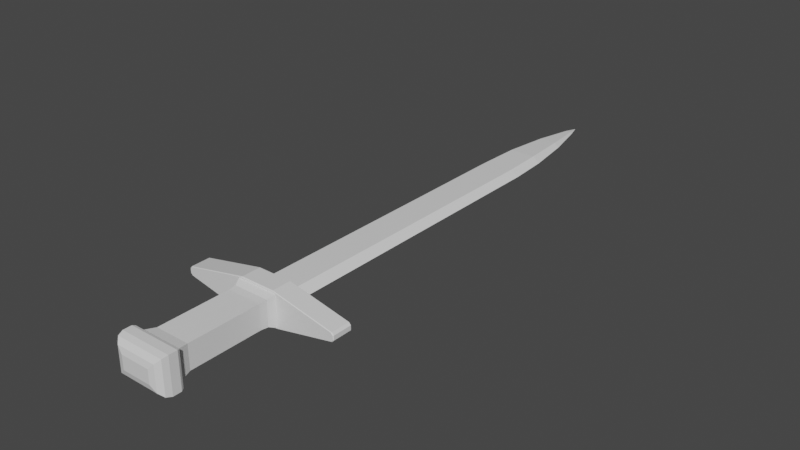 # Source: Sword.blend  (saved by Blender 2.80.75; exported with 4.5.12 LTS)
import bpy
from mathutils import Matrix  # noqa: F401  (used for matrix-valued properties, if any)

bpy.ops.wm.read_factory_settings(use_empty=True)
scene = bpy.context.scene
scene.name = 'Scene'

# ---- collections
col_collection = bpy.data.collections.new('Collection'); scene.collection.children.link(col_collection)

# ---- materials (node trees are filled in below, after node groups)
mat_material = bpy.data.materials.new('Material')
mat_material.alpha_threshold = 0.0
mat_material.line_color = (0.0, 0.0, 0.0, 1.0)

# ---- material node trees
mat_material.use_nodes = True; mat_material.node_tree.nodes.clear()
_N = mat_material.node_tree.nodes; _L = mat_material.node_tree.links
n0 = _N.new('ShaderNodeOutputMaterial'); n0.name = 'Material Output'; n0.location = (300, 300)
n1 = _N.new('ShaderNodeBsdfPrincipled'); n1.name = 'Principled BSDF'; n1.location = (10, 300)
n1.distribution = 'GGX'
n1.subsurface_method = 'BURLEY'
n1.inputs[2].default_value = 0.4
n1.inputs[3].default_value = 1.45
n1.inputs[27].default_value = (0.0, 0.0, 0.0, 1.0)
n1.inputs[28].default_value = 1.0
_L.new(n1.outputs[0], n0.inputs[0])
n0.is_active_output = True

# ---- world
world_world = bpy.data.worlds.new('World'); scene.world = world_world
world_world.use_nodes = True; world_world.node_tree.nodes.clear()
_N = world_world.node_tree.nodes; _L = world_world.node_tree.links
n0 = _N.new('ShaderNodeOutputWorld'); n0.name = 'World Output'; n0.location = (300, 300)
n1 = _N.new('ShaderNodeBackground'); n1.name = 'Background'; n1.location = (10, 300)
n1.inputs[0].default_value = (0.05088, 0.05088, 0.05088, 1.0)
_L.new(n1.outputs[0], n0.inputs[0])
n0.is_active_output = True
world_world.color = (0.05088, 0.05088, 0.05088)
world_world.use_sun_shadow = False
world_world.sun_shadow_jitter_overblur = 0.0

# ---- meshes
me_cube = bpy.data.meshes.new('Cube')
me_cube.from_pydata([(0.1934, -0.4224, 0.09039), (-0.1934, -0.4224, 0.09039), (0.1934, -0.4224, -0.09038), (-0.1934, -0.4224, -0.09038), (0.224, -1.819, -0.1558), (0.2642, -1.978, -0.1838), (0.2642, -1.978, 0.1838), (0.224, -1.819, 0.1558), (-0.224, -1.819, -0.1558), (-0.2642, -1.978, -0.1838), (-0.2642, -1.978, 0.1838), (-0.224, -1.819, 0.1558), (-0.2828, -1.978, -0.1966), (-0.336, -2.025, -0.2337), (-0.3204, -1.992, -0.2228), (-0.336, -2.025, 0.2337), (-0.2828, -1.978, 0.1966), (-0.3204, -1.992, 0.2228), (0.2828, -1.978, -0.1966), (0.336, -2.025, -0.2337), (0.3204, -1.992, -0.2228), (0.336, -2.025, 0.2337), (0.2828, -1.978, 0.1966), (0.3204, -1.992, 0.2228), (-0.336, -2.134, -0.2337), (-0.1916, -2.278, -0.08924), (-0.3167, -2.206, -0.2143), (-0.2638, -2.259, -0.1615), (-0.1916, -2.278, 0.08924), (-0.336, -2.134, 0.2337), (-0.2638, -2.259, 0.1615), (-0.3167, -2.206, 0.2143), (0.336, -2.134, -0.2337), (0.1916, -2.278, -0.08924), (0.3167, -2.206, -0.2143), (0.2638, -2.259, -0.1615), (0.1916, -2.278, 0.08924), (0.336, -2.134, 0.2337), (0.2638, -2.259, 0.1615), (0.3167, -2.206, 0.2143), (0.224, -0.881, -0.1558), (0.2689, -0.6949, -0.2007), (0.2314, -0.7837, -0.1632), (0.224, -0.881, 0.1558), (0.2689, -0.6949, 0.2007), (0.2314, -0.7837, 0.1632), (-0.2689, -0.6949, -0.2007), (-0.224, -0.881, -0.1558), (-0.2314, -0.7837, -0.1632), (-0.2689, -0.6949, 0.2007), (-0.224, -0.881, 0.1558), (-0.2314, -0.7837, 0.1632), (0.2427, -0.6949, 0.2164), (0.224, -0.6863, 0.2276), (-0.224, -0.6863, 0.2276), (-0.2427, -0.6949, 0.2164), (-0.2427, -0.6949, -0.2163), (-0.224, -0.6863, -0.2276), (0.224, -0.6863, -0.2276), (0.2427, -0.6949, -0.2163), (1.053, -0.6949, -0.01654), (1.063, -0.6863, -0.01399), (1.063, -0.6863, 0.014), (1.053, -0.6949, 0.01654), (-1.053, -0.6949, 0.01654), (-1.063, -0.6863, 0.014), (-1.063, -0.6863, -0.01399), (-1.053, -0.6949, -0.01654), (-1.029, -0.6949, 0.05208), (-1.038, -0.6863, 0.05658), (-1.053, -0.6949, 0.02568), (-1.063, -0.6863, 0.02861), (-1.053, -0.6949, -0.02568), (-1.063, -0.6863, -0.02861), (-1.029, -0.6949, -0.05208), (-1.038, -0.6863, -0.05658), (1.029, -0.6949, -0.05208), (1.038, -0.6863, -0.05658), (1.053, -0.6949, -0.02568), (1.063, -0.6863, -0.02861), (1.053, -0.6949, 0.02568), (1.063, -0.6863, 0.02861), (1.029, -0.6949, 0.05208), (1.038, -0.6863, 0.05658), (0.224, -0.4379, 0.2276), (0.224, -0.4224, 0.2117), (-0.224, -0.4224, 0.2117), (-0.224, -0.4379, 0.2276), (-0.224, -0.4379, -0.2276), (-0.224, -0.4224, -0.2117), (0.224, -0.4224, -0.2117), (0.224, -0.4379, -0.2276), (1.063, -0.4379, -0.01399), (1.045, -0.4224, -0.01725), (1.045, -0.4224, 0.01725), (1.063, -0.4379, 0.014), (-1.063, -0.4379, 0.014), (-1.045, -0.4224, 0.01725), (-1.045, -0.4224, -0.01725), (-1.063, -0.4379, -0.01399), (-1.045, -0.4224, 0.02332), (-1.063, -0.4379, 0.02861), (-1.038, -0.4379, 0.05658), (-1.027, -0.4224, 0.04314), (-1.027, -0.4224, -0.04314), (-1.038, -0.4379, -0.05658), (-1.063, -0.4379, -0.02861), (-1.045, -0.4224, -0.02332), (1.045, -0.4224, -0.02332), (1.063, -0.4379, -0.02861), (1.038, -0.4379, -0.05658), (1.027, -0.4224, -0.04314), (1.027, -0.4224, 0.04314), (1.038, -0.4379, 0.05658), (1.063, -0.4379, 0.02861), (1.045, -0.4224, 0.02332), (3.498e-10, 5.483, 1.655e-06), (3.498e-10, 5.483, 1.655e-06), (-0.03554, 5.295, -0.0219), (-0.1934, 3.61, -0.07373), (-0.1145, 4.765, -0.05389), (-0.1723, 4.148, -0.07415), (0.1934, 3.61, -0.07373), (0.03554, 5.295, -0.0219), (0.1723, 4.148, -0.07415), (0.1145, 4.765, -0.05389), (-0.1934, 3.61, 0.07373), (-0.03554, 5.295, 0.0219), (-0.1723, 4.148, 0.07415), (-0.1145, 4.765, 0.05389), (0.03554, 5.295, 0.0219), (0.1934, 3.61, 0.07373), (0.1145, 4.765, 0.05389), (0.1723, 4.148, 0.07415), (0.2968, -0.4224, 7.813e-07), (-0.2968, -0.4224, 7.813e-07), (3.498e-10, 5.483, 1.655e-06), (-0.05453, 5.295, 1.639e-06), (-0.1757, 4.765, 1.592e-06), (-0.2643, 4.148, 1.538e-06), (-0.2968, 3.61, 1.253e-06), (0.05453, 5.295, 1.639e-06), (0.1757, 4.765, 1.592e-06), (0.2643, 4.148, 1.538e-06), (0.2968, 3.61, 1.253e-06), (-1.045, -0.4224, 7.813e-07), (1.045, -0.4224, 7.813e-07)], [], [(87, 69, 54), (142, 124, 125), (21, 32, 19), (102, 71, 69), (40, 7, 4), (15, 37, 21), (19, 24, 13), (10, 22, 6), (5, 12, 9), (6, 18, 5), (137, 117, 136), (91, 77, 58), (57, 91, 58), (93, 108, 111), (67, 72, 74), (63, 80, 82), (104, 107, 98), (44, 55, 49), (49, 67, 46), (76, 78, 60), (112, 115, 94), (65, 99, 66), (95, 81, 62), (57, 105, 88), (53, 113, 84), (41, 63, 44), (2, 89, 3), (99, 73, 66), (75, 106, 105), (61, 95, 62), (47, 4, 8), (97, 100, 103), (65, 101, 96), (43, 11, 7), (143, 122, 124), (46, 59, 41), (50, 8, 11), (10, 8, 9), (9, 4, 5), (6, 11, 10), (5, 7, 6), (9, 16, 10), (15, 14, 13), (17, 12, 14), (13, 20, 19), (20, 12, 18), (21, 17, 15), (17, 22, 16), (19, 23, 21), (20, 22, 23), (33, 28, 25), (25, 30, 27), (30, 26, 27), (31, 24, 26), (25, 35, 33), (35, 26, 34), (26, 32, 34), (36, 30, 28), (30, 39, 31), (39, 29, 31), (36, 35, 38), (35, 39, 38), (34, 37, 39), (13, 29, 15), (49, 45, 44), (45, 50, 43), (44, 42, 41), (45, 40, 42), (46, 51, 49), (48, 50, 51), (41, 48, 46), (48, 40, 47), (61, 109, 92), (110, 79, 77), (83, 114, 113), (141, 116, 136), (68, 70, 64), (54, 52, 53), (58, 56, 57), (62, 60, 61), (66, 64, 65), (70, 69, 71), (72, 75, 74), (78, 77, 79), (80, 83, 82), (55, 69, 68), (70, 65, 64), (72, 66, 73), (56, 75, 57), (78, 61, 60), (77, 59, 58), (52, 83, 53), (80, 62, 81), (1, 85, 0), (86, 84, 85), (90, 88, 89), (93, 134, 146), (94, 134, 0), (100, 102, 103), (107, 105, 106), (108, 110, 111), (115, 113, 114), (103, 87, 86), (100, 96, 101), (107, 99, 98), (88, 104, 89), (108, 92, 109), (111, 91, 90), (112, 84, 113), (115, 95, 94), (53, 87, 54), (127, 130, 117), (123, 118, 116), (0, 126, 1), (134, 122, 144), (135, 126, 140), (137, 120, 138), (138, 121, 139), (139, 119, 140), (141, 132, 142), (142, 133, 143), (143, 131, 144), (123, 120, 118), (125, 121, 120), (124, 119, 121), (127, 132, 130), (129, 133, 132), (128, 131, 133), (3, 122, 2), (141, 125, 123), (139, 126, 128), (138, 128, 129), (137, 129, 127), (135, 119, 3), (134, 131, 0), (130, 136, 117), (118, 136, 116), (146, 94, 95), (98, 135, 3), (145, 98, 99), (97, 135, 145), (87, 102, 69), (142, 143, 124), (21, 37, 32), (102, 101, 71), (40, 43, 7), (15, 29, 37), (19, 32, 24), (10, 16, 22), (5, 18, 12), (6, 22, 18), (137, 127, 117), (91, 110, 77), (57, 88, 91), (111, 90, 2), (2, 93, 111), (74, 56, 46), (46, 67, 74), (82, 52, 44), (44, 63, 82), (98, 3, 104), (3, 89, 104), (44, 52, 55), (49, 64, 67), (60, 41, 76), (41, 59, 76), (94, 0, 112), (0, 85, 112), (65, 96, 99), (95, 114, 81), (57, 75, 105), (53, 83, 113), (41, 60, 63), (2, 90, 89), (99, 106, 73), (75, 73, 106), (61, 92, 95), (47, 40, 4), (103, 86, 1), (1, 97, 103), (65, 71, 101), (43, 50, 11), (143, 144, 122), (46, 56, 59), (50, 47, 8), (10, 11, 8), (9, 8, 4), (6, 7, 11), (5, 4, 7), (9, 12, 16), (15, 17, 14), (17, 16, 12), (13, 14, 20), (20, 14, 12), (21, 23, 17), (17, 23, 22), (19, 20, 23), (20, 18, 22), (33, 36, 28), (25, 28, 30), (30, 31, 26), (31, 29, 24), (25, 27, 35), (35, 27, 26), (26, 24, 32), (36, 38, 30), (30, 38, 39), (39, 37, 29), (36, 33, 35), (35, 34, 39), (34, 32, 37), (13, 24, 29), (49, 51, 45), (45, 51, 50), (44, 45, 42), (45, 43, 40), (46, 48, 51), (48, 47, 50), (41, 42, 48), (48, 42, 40), (61, 79, 109), (110, 109, 79), (83, 81, 114), (141, 123, 116), (64, 49, 68), (49, 55, 68), (54, 55, 52), (58, 59, 56), (62, 63, 60), (66, 67, 64), (70, 68, 69), (72, 73, 75), (78, 76, 77), (80, 81, 83), (55, 54, 69), (70, 71, 65), (72, 67, 66), (56, 74, 75), (78, 79, 61), (77, 76, 59), (52, 82, 83), (80, 63, 62), (1, 86, 85), (86, 87, 84), (90, 91, 88), (93, 2, 134), (94, 146, 134), (100, 101, 102), (107, 104, 105), (108, 109, 110), (115, 112, 113), (103, 102, 87), (100, 97, 96), (107, 106, 99), (88, 105, 104), (108, 93, 92), (111, 110, 91), (112, 85, 84), (115, 114, 95), (53, 84, 87), (0, 131, 126), (134, 2, 122), (135, 1, 126), (137, 118, 120), (138, 120, 121), (139, 121, 119), (141, 130, 132), (142, 132, 133), (143, 133, 131), (123, 125, 120), (125, 124, 121), (124, 122, 119), (127, 129, 132), (129, 128, 133), (128, 126, 131), (3, 119, 122), (141, 142, 125), (139, 140, 126), (138, 139, 128), (137, 138, 129), (135, 140, 119), (134, 144, 131), (130, 141, 136), (118, 137, 136), (95, 92, 146), (92, 93, 146), (98, 145, 135), (99, 96, 145), (96, 97, 145), (97, 1, 135)])
_uv = me_cube.uv_layers.new(name='UVMap')
_uv.uv.foreach_set('vector', [0.4805, 0.3224, 0.4097, 0.3008, 0.4805, 0.3008, 0.5153, 0.7753, 0.515, 0.7216, 0.51, 0.7753, 0.5292, 0.1843, 0.5292, 0.1748, 0.5292, 0.1843, 0.4097, 0.3224, 0.4074, 0.3008, 0.4097, 0.3008, 0.5195, 0.2839, 0.5195, 0.2022, 0.5195, 0.2022, 0.4708, 0.1843, 0.5292, 0.1748, 0.5292, 0.1843, 0.5292, 0.1843, 0.4708, 0.1748, 0.4708, 0.1843, 0.477, 0.1884, 0.5246, 0.1884, 0.523, 0.1884, 0.523, 0.1884, 0.4754, 0.1884, 0.477, 0.1884, 0.523, 0.1884, 0.5246, 0.1884, 0.523, 0.1884, 0.4953, 0.8214, 0.5, 0.8378, 0.5, 0.8378, 0.5195, 0.3224, 0.5903, 0.3008, 0.5195, 0.3008, 0.4805, 0.3008, 0.5195, 0.3224, 0.5195, 0.3008, 0.591, 0.3238, 0.591, 0.3238, 0.5894, 0.3238, 0.4083, 0.3001, 0.4083, 0.3001, 0.4104, 0.3001, 0.5917, 0.3001, 0.5917, 0.3001, 0.5896, 0.3001, 0.4106, 0.3238, 0.409, 0.3238, 0.409, 0.3238, 0.5234, 0.3001, 0.4789, 0.3001, 0.4766, 0.3001, 0.4766, 0.3001, 0.4083, 0.3001, 0.4766, 0.3001, 0.5896, 0.3001, 0.5917, 0.3001, 0.5917, 0.3001, 0.5894, 0.3238, 0.591, 0.3238, 0.591, 0.3238, 0.4074, 0.3008, 0.4074, 0.3224, 0.4074, 0.3008, 0.5926, 0.3224, 0.5926, 0.3008, 0.5926, 0.3008, 0.4805, 0.3008, 0.4097, 0.3224, 0.4805, 0.3224, 0.5195, 0.3008, 0.5903, 0.3224, 0.5195, 0.3224, 0.5234, 0.3001, 0.5917, 0.3001, 0.5234, 0.3001, 0.5168, 0.3238, 0.4805, 0.3238, 0.4832, 0.3238, 0.4074, 0.3224, 0.4074, 0.3008, 0.4074, 0.3008, 0.4097, 0.3008, 0.4074, 0.3224, 0.4097, 0.3224, 0.5926, 0.3008, 0.5926, 0.3224, 0.5926, 0.3008, 0.4805, 0.2839, 0.5195, 0.2022, 0.4805, 0.2022, 0.409, 0.3238, 0.409, 0.3238, 0.4106, 0.3238, 0.4074, 0.3008, 0.4074, 0.3224, 0.4074, 0.3224, 0.5195, 0.2839, 0.4805, 0.2022, 0.5195, 0.2022, 0.523, 0.7216, 0.5168, 0.6748, 0.515, 0.7216, 0.4766, 0.3001, 0.5211, 0.3001, 0.5234, 0.3001, 0.4805, 0.2839, 0.4805, 0.2022, 0.4805, 0.2022, 0.477, 0.1884, 0.4805, 0.2022, 0.477, 0.1884, 0.477, 0.1884, 0.5195, 0.2022, 0.523, 0.1884, 0.523, 0.1884, 0.4805, 0.2022, 0.477, 0.1884, 0.523, 0.1884, 0.5195, 0.2022, 0.523, 0.1884, 0.477, 0.1884, 0.4754, 0.1884, 0.477, 0.1884, 0.4708, 0.1843, 0.4721, 0.1872, 0.4708, 0.1843, 0.4721, 0.1872, 0.4754, 0.1884, 0.4721, 0.1872, 0.4708, 0.1843, 0.5279, 0.1872, 0.5292, 0.1843, 0.5279, 0.1872, 0.4754, 0.1884, 0.5246, 0.1884, 0.5292, 0.1843, 0.4721, 0.1872, 0.4708, 0.1843, 0.4721, 0.1872, 0.5246, 0.1884, 0.4754, 0.1884, 0.5292, 0.1843, 0.5279, 0.1872, 0.5292, 0.1843, 0.5279, 0.1872, 0.5246, 0.1884, 0.5279, 0.1872, 0.5167, 0.1622, 0.4833, 0.1622, 0.4833, 0.1622, 0.4833, 0.1622, 0.477, 0.1639, 0.477, 0.1639, 0.477, 0.1639, 0.4724, 0.1685, 0.477, 0.1639, 0.4724, 0.1685, 0.4708, 0.1748, 0.4724, 0.1685, 0.4833, 0.1622, 0.523, 0.1639, 0.5167, 0.1622, 0.523, 0.1639, 0.4724, 0.1685, 0.5276, 0.1685, 0.4724, 0.1685, 0.5292, 0.1748, 0.5276, 0.1685, 0.5167, 0.1622, 0.477, 0.1639, 0.4833, 0.1622, 0.477, 0.1639, 0.5276, 0.1685, 0.4724, 0.1685, 0.5276, 0.1685, 0.4708, 0.1748, 0.4724, 0.1685, 0.5167, 0.1622, 0.523, 0.1639, 0.523, 0.1639, 0.523, 0.1639, 0.5276, 0.1685, 0.523, 0.1639, 0.5276, 0.1685, 0.5292, 0.1748, 0.5276, 0.1685, 0.4708, 0.1843, 0.4708, 0.1748, 0.4708, 0.1843, 0.4766, 0.3001, 0.5201, 0.2923, 0.5234, 0.3001, 0.5201, 0.2923, 0.4805, 0.2839, 0.5195, 0.2839, 0.5234, 0.3001, 0.5201, 0.2923, 0.5234, 0.3001, 0.5201, 0.2923, 0.5195, 0.2839, 0.5201, 0.2923, 0.4766, 0.3001, 0.4799, 0.2923, 0.4766, 0.3001, 0.4799, 0.2923, 0.4805, 0.2839, 0.4799, 0.2923, 0.5234, 0.3001, 0.4799, 0.2923, 0.4766, 0.3001, 0.4799, 0.2923, 0.5195, 0.2839, 0.4805, 0.2839, 0.5926, 0.3008, 0.5926, 0.3224, 0.5926, 0.3224, 0.5903, 0.3224, 0.5926, 0.3008, 0.5903, 0.3008, 0.5903, 0.3008, 0.5926, 0.3224, 0.5903, 0.3224, 0.5047, 0.8214, 0.5, 0.8378, 0.5, 0.8378, 0.4104, 0.3001, 0.4083, 0.3001, 0.4083, 0.3001, 0.4805, 0.3008, 0.5211, 0.3001, 0.5195, 0.3008, 0.5195, 0.3008, 0.4789, 0.3001, 0.4805, 0.3008, 0.5926, 0.3008, 0.5917, 0.3001, 0.5926, 0.3008, 0.4074, 0.3008, 0.4083, 0.3001, 0.4074, 0.3008, 0.4083, 0.3001, 0.4097, 0.3008, 0.4074, 0.3008, 0.4083, 0.3001, 0.4097, 0.3008, 0.4104, 0.3001, 0.5917, 0.3001, 0.5903, 0.3008, 0.5926, 0.3008, 0.5917, 0.3001, 0.5903, 0.3008, 0.5896, 0.3001, 0.4789, 0.3001, 0.4097, 0.3008, 0.4104, 0.3001, 0.4083, 0.3001, 0.4074, 0.3008, 0.4083, 0.3001, 0.4083, 0.3001, 0.4074, 0.3008, 0.4074, 0.3008, 0.4789, 0.3001, 0.4097, 0.3008, 0.4805, 0.3008, 0.5917, 0.3001, 0.5926, 0.3008, 0.5917, 0.3001, 0.5903, 0.3008, 0.5211, 0.3001, 0.5195, 0.3008, 0.5211, 0.3001, 0.5903, 0.3008, 0.5195, 0.3008, 0.5917, 0.3001, 0.5926, 0.3008, 0.5926, 0.3008, 0.4832, 0.3238, 0.5195, 0.3238, 0.5168, 0.3238, 0.4805, 0.3238, 0.5195, 0.3224, 0.5195, 0.3238, 0.5195, 0.3238, 0.4805, 0.3224, 0.4805, 0.3238, 0.591, 0.3238, 0.5258, 0.3238, 0.591, 0.3238, 0.591, 0.3238, 0.5258, 0.3238, 0.5168, 0.3238, 0.409, 0.3238, 0.4097, 0.3224, 0.4106, 0.3238, 0.409, 0.3238, 0.4097, 0.3224, 0.4074, 0.3224, 0.591, 0.3238, 0.5903, 0.3224, 0.5894, 0.3238, 0.591, 0.3238, 0.5903, 0.3224, 0.5926, 0.3224, 0.4106, 0.3238, 0.4805, 0.3224, 0.4805, 0.3238, 0.409, 0.3238, 0.4074, 0.3224, 0.4074, 0.3224, 0.409, 0.3238, 0.4074, 0.3224, 0.409, 0.3238, 0.4805, 0.3224, 0.4106, 0.3238, 0.4805, 0.3238, 0.591, 0.3238, 0.5926, 0.3224, 0.5926, 0.3224, 0.5894, 0.3238, 0.5195, 0.3224, 0.5195, 0.3238, 0.5894, 0.3238, 0.5195, 0.3224, 0.5903, 0.3224, 0.591, 0.3238, 0.5926, 0.3224, 0.591, 0.3238, 0.5195, 0.3008, 0.4805, 0.3224, 0.4805, 0.3008, 0.4969, 0.8214, 0.5031, 0.8214, 0.5, 0.8378, 0.5031, 0.8214, 0.4969, 0.8214, 0.5, 0.8378, 0.5168, 0.3238, 0.4832, 0.6748, 0.4832, 0.3238, 0.5258, 0.3238, 0.5168, 0.6748, 0.5258, 0.6748, 0.4742, 0.3238, 0.4832, 0.6748, 0.4742, 0.6748, 0.4953, 0.8214, 0.49, 0.7753, 0.4847, 0.7753, 0.4847, 0.7753, 0.485, 0.7216, 0.477, 0.7216, 0.477, 0.7216, 0.4832, 0.6748, 0.4742, 0.6748, 0.5047, 0.8214, 0.51, 0.7753, 0.5153, 0.7753, 0.5153, 0.7753, 0.515, 0.7216, 0.523, 0.7216, 0.523, 0.7216, 0.5168, 0.6748, 0.5258, 0.6748, 0.5031, 0.8214, 0.49, 0.7753, 0.4969, 0.8214, 0.51, 0.7753, 0.485, 0.7216, 0.49, 0.7753, 0.515, 0.7216, 0.4832, 0.6748, 0.485, 0.7216, 0.4969, 0.8214, 0.51, 0.7753, 0.5031, 0.8214, 0.49, 0.7753, 0.515, 0.7216, 0.51, 0.7753, 0.485, 0.7216, 0.5168, 0.6748, 0.515, 0.7216, 0.4832, 0.3238, 0.5168, 0.6748, 0.5168, 0.3238, 0.5047, 0.8214, 0.51, 0.7753, 0.5031, 0.8214, 0.477, 0.7216, 0.4832, 0.6748, 0.485, 0.7216, 0.4847, 0.7753, 0.485, 0.7216, 0.49, 0.7753, 0.4953, 0.8214, 0.49, 0.7753, 0.4969, 0.8214, 0.4742, 0.3238, 0.4832, 0.6748, 0.4832, 0.3238, 0.5258, 0.3238, 0.5168, 0.6748, 0.5168, 0.3238, 0.5031, 0.8214, 0.5, 0.8378, 0.5, 0.8378, 0.4969, 0.8214, 0.5, 0.8378, 0.5, 0.8378, 0.591, 0.3238, 0.591, 0.3238, 0.5926, 0.3224, 0.409, 0.3238, 0.4742, 0.3238, 0.4832, 0.3238, 0.409, 0.3238, 0.409, 0.3238, 0.4074, 0.3224, 0.409, 0.3238, 0.4742, 0.3238, 0.409, 0.3238, 0.4805, 0.3224, 0.4097, 0.3224, 0.4097, 0.3008, 0.5153, 0.7753, 0.523, 0.7216, 0.515, 0.7216, 0.5292, 0.1843, 0.5292, 0.1748, 0.5292, 0.1748, 0.4097, 0.3224, 0.4074, 0.3224, 0.4074, 0.3008, 0.5195, 0.2839, 0.5195, 0.2839, 0.5195, 0.2022, 0.4708, 0.1843, 0.4708, 0.1748, 0.5292, 0.1748, 0.5292, 0.1843, 0.5292, 0.1748, 0.4708, 0.1748, 0.477, 0.1884, 0.4754, 0.1884, 0.5246, 0.1884, 0.523, 0.1884, 0.5246, 0.1884, 0.4754, 0.1884, 0.523, 0.1884, 0.5246, 0.1884, 0.5246, 0.1884, 0.4953, 0.8214, 0.4969, 0.8214, 0.5, 0.8378, 0.5195, 0.3224, 0.5903, 0.3224, 0.5903, 0.3008, 0.4805, 0.3008, 0.4805, 0.3224, 0.5195, 0.3224, 0.5894, 0.3238, 0.5195, 0.3238, 0.5168, 0.3238, 0.5168, 0.3238, 0.591, 0.3238, 0.5894, 0.3238, 0.4104, 0.3001, 0.4789, 0.3001, 0.4766, 0.3001, 0.4766, 0.3001, 0.4083, 0.3001, 0.4104, 0.3001, 0.5896, 0.3001, 0.5211, 0.3001, 0.5234, 0.3001, 0.5234, 0.3001, 0.5917, 0.3001, 0.5896, 0.3001, 0.409, 0.3238, 0.4832, 0.3238, 0.4106, 0.3238, 0.4832, 0.3238, 0.4805, 0.3238, 0.4106, 0.3238, 0.5234, 0.3001, 0.5211, 0.3001, 0.4789, 0.3001, 0.4766, 0.3001, 0.4083, 0.3001, 0.4083, 0.3001, 0.5917, 0.3001, 0.5234, 0.3001, 0.5896, 0.3001, 0.5234, 0.3001, 0.5211, 0.3001, 0.5896, 0.3001, 0.591, 0.3238, 0.5168, 0.3238, 0.5894, 0.3238, 0.5168, 0.3238, 0.5195, 0.3238, 0.5894, 0.3238, 0.4074, 0.3008, 0.4074, 0.3224, 0.4074, 0.3224, 0.5926, 0.3224, 0.5926, 0.3224, 0.5926, 0.3008, 0.4805, 0.3008, 0.4097, 0.3008, 0.4097, 0.3224, 0.5195, 0.3008, 0.5903, 0.3008, 0.5903, 0.3224, 0.5234, 0.3001, 0.5917, 0.3001, 0.5917, 0.3001, 0.5168, 0.3238, 0.5195, 0.3238, 0.4805, 0.3238, 0.4074, 0.3224, 0.4074, 0.3224, 0.4074, 0.3008, 0.4097, 0.3008, 0.4074, 0.3008, 0.4074, 0.3224, 0.5926, 0.3008, 0.5926, 0.3224, 0.5926, 0.3224, 0.4805, 0.2839, 0.5195, 0.2839, 0.5195, 0.2022, 0.4106, 0.3238, 0.4805, 0.3238, 0.4832, 0.3238, 0.4832, 0.3238, 0.409, 0.3238, 0.4106, 0.3238, 0.4074, 0.3008, 0.4074, 0.3008, 0.4074, 0.3224, 0.5195, 0.2839, 0.4805, 0.2839, 0.4805, 0.2022, 0.523, 0.7216, 0.5258, 0.6748, 0.5168, 0.6748, 0.4766, 0.3001, 0.4789, 0.3001, 0.5211, 0.3001, 0.4805, 0.2839, 0.4805, 0.2839, 0.4805, 0.2022, 0.477, 0.1884, 0.4805, 0.2022, 0.4805, 0.2022, 0.477, 0.1884, 0.4805, 0.2022, 0.5195, 0.2022, 0.523, 0.1884, 0.5195, 0.2022, 0.4805, 0.2022, 0.523, 0.1884, 0.5195, 0.2022, 0.5195, 0.2022, 0.477, 0.1884, 0.4754, 0.1884, 0.4754, 0.1884, 0.4708, 0.1843, 0.4721, 0.1872, 0.4721, 0.1872, 0.4721, 0.1872, 0.4754, 0.1884, 0.4754, 0.1884, 0.4708, 0.1843, 0.4721, 0.1872, 0.5279, 0.1872, 0.5279, 0.1872, 0.4721, 0.1872, 0.4754, 0.1884, 0.5292, 0.1843, 0.5279, 0.1872, 0.4721, 0.1872, 0.4721, 0.1872, 0.5279, 0.1872, 0.5246, 0.1884, 0.5292, 0.1843, 0.5279, 0.1872, 0.5279, 0.1872, 0.5279, 0.1872, 0.5246, 0.1884, 0.5246, 0.1884, 0.5167, 0.1622, 0.5167, 0.1622, 0.4833, 0.1622, 0.4833, 0.1622, 0.4833, 0.1622, 0.477, 0.1639, 0.477, 0.1639, 0.4724, 0.1685, 0.4724, 0.1685, 0.4724, 0.1685, 0.4708, 0.1748, 0.4708, 0.1748, 0.4833, 0.1622, 0.477, 0.1639, 0.523, 0.1639, 0.523, 0.1639, 0.477, 0.1639, 0.4724, 0.1685, 0.4724, 0.1685, 0.4708, 0.1748, 0.5292, 0.1748, 0.5167, 0.1622, 0.523, 0.1639, 0.477, 0.1639, 0.477, 0.1639, 0.523, 0.1639, 0.5276, 0.1685, 0.5276, 0.1685, 0.5292, 0.1748, 0.4708, 0.1748, 0.5167, 0.1622, 0.5167, 0.1622, 0.523, 0.1639, 0.523, 0.1639, 0.5276, 0.1685, 0.5276, 0.1685, 0.5276, 0.1685, 0.5292, 0.1748, 0.5292, 0.1748, 0.4708, 0.1843, 0.4708, 0.1748, 0.4708, 0.1748, 0.4766, 0.3001, 0.4799, 0.2923, 0.5201, 0.2923, 0.5201, 0.2923, 0.4799, 0.2923, 0.4805, 0.2839, 0.5234, 0.3001, 0.5201, 0.2923, 0.5201, 0.2923, 0.5201, 0.2923, 0.5195, 0.2839, 0.5195, 0.2839, 0.4766, 0.3001, 0.4799, 0.2923, 0.4799, 0.2923, 0.4799, 0.2923, 0.4805, 0.2839, 0.4805, 0.2839, 0.5234, 0.3001, 0.5201, 0.2923, 0.4799, 0.2923, 0.4799, 0.2923, 0.5201, 0.2923, 0.5195, 0.2839, 0.5926, 0.3008, 0.5926, 0.3008, 0.5926, 0.3224, 0.5903, 0.3224, 0.5926, 0.3224, 0.5926, 0.3008, 0.5903, 0.3008, 0.5926, 0.3008, 0.5926, 0.3224, 0.5047, 0.8214, 0.5031, 0.8214, 0.5, 0.8378, 0.4083, 0.3001, 0.4766, 0.3001, 0.4104, 0.3001, 0.4766, 0.3001, 0.4789, 0.3001, 0.4104, 0.3001, 0.4805, 0.3008, 0.4789, 0.3001, 0.5211, 0.3001, 0.5195, 0.3008, 0.5211, 0.3001, 0.4789, 0.3001, 0.5926, 0.3008, 0.5917, 0.3001, 0.5917, 0.3001, 0.4074, 0.3008, 0.4083, 0.3001, 0.4083, 0.3001, 0.4083, 0.3001, 0.4104, 0.3001, 0.4097, 0.3008, 0.4083, 0.3001, 0.4074, 0.3008, 0.4097, 0.3008, 0.5917, 0.3001, 0.5896, 0.3001, 0.5903, 0.3008, 0.5917, 0.3001, 0.5926, 0.3008, 0.5903, 0.3008, 0.4789, 0.3001, 0.4805, 0.3008, 0.4097, 0.3008, 0.4083, 0.3001, 0.4074, 0.3008, 0.4074, 0.3008, 0.4083, 0.3001, 0.4083, 0.3001, 0.4074, 0.3008, 0.4789, 0.3001, 0.4104, 0.3001, 0.4097, 0.3008, 0.5917, 0.3001, 0.5926, 0.3008, 0.5926, 0.3008, 0.5903, 0.3008, 0.5896, 0.3001, 0.5211, 0.3001, 0.5211, 0.3001, 0.5896, 0.3001, 0.5903, 0.3008, 0.5917, 0.3001, 0.5917, 0.3001, 0.5926, 0.3008, 0.4832, 0.3238, 0.4805, 0.3238, 0.5195, 0.3238, 0.4805, 0.3238, 0.4805, 0.3224, 0.5195, 0.3224, 0.5195, 0.3238, 0.5195, 0.3224, 0.4805, 0.3224, 0.591, 0.3238, 0.5168, 0.3238, 0.5258, 0.3238, 0.591, 0.3238, 0.591, 0.3238, 0.5258, 0.3238, 0.409, 0.3238, 0.4074, 0.3224, 0.4097, 0.3224, 0.409, 0.3238, 0.4106, 0.3238, 0.4097, 0.3224, 0.591, 0.3238, 0.5926, 0.3224, 0.5903, 0.3224, 0.591, 0.3238, 0.5894, 0.3238, 0.5903, 0.3224, 0.4106, 0.3238, 0.4097, 0.3224, 0.4805, 0.3224, 0.409, 0.3238, 0.409, 0.3238, 0.4074, 0.3224, 0.409, 0.3238, 0.4074, 0.3224, 0.4074, 0.3224, 0.4805, 0.3224, 0.4097, 0.3224, 0.4106, 0.3238, 0.591, 0.3238, 0.591, 0.3238, 0.5926, 0.3224, 0.5894, 0.3238, 0.5903, 0.3224, 0.5195, 0.3224, 0.5894, 0.3238, 0.5195, 0.3238, 0.5195, 0.3224, 0.591, 0.3238, 0.5926, 0.3224, 0.5926, 0.3224, 0.5195, 0.3008, 0.5195, 0.3224, 0.4805, 0.3224, 0.5168, 0.3238, 0.5168, 0.6748, 0.4832, 0.6748, 0.5258, 0.3238, 0.5168, 0.3238, 0.5168, 0.6748, 0.4742, 0.3238, 0.4832, 0.3238, 0.4832, 0.6748, 0.4953, 0.8214, 0.4969, 0.8214, 0.49, 0.7753, 0.4847, 0.7753, 0.49, 0.7753, 0.485, 0.7216, 0.477, 0.7216, 0.485, 0.7216, 0.4832, 0.6748, 0.5047, 0.8214, 0.5031, 0.8214, 0.51, 0.7753, 0.5153, 0.7753, 0.51, 0.7753, 0.515, 0.7216, 0.523, 0.7216, 0.515, 0.7216, 0.5168, 0.6748, 0.5031, 0.8214, 0.51, 0.7753, 0.49, 0.7753, 0.51, 0.7753, 0.515, 0.7216, 0.485, 0.7216, 0.515, 0.7216, 0.5168, 0.6748, 0.4832, 0.6748, 0.4969, 0.8214, 0.49, 0.7753, 0.51, 0.7753, 0.49, 0.7753, 0.485, 0.7216, 0.515, 0.7216, 0.485, 0.7216, 0.4832, 0.6748, 0.5168, 0.6748, 0.4832, 0.3238, 0.4832, 0.6748, 0.5168, 0.6748, 0.5047, 0.8214, 0.5153, 0.7753, 0.51, 0.7753, 0.477, 0.7216, 0.4742, 0.6748, 0.4832, 0.6748, 0.4847, 0.7753, 0.477, 0.7216, 0.485, 0.7216, 0.4953, 0.8214, 0.4847, 0.7753, 0.49, 0.7753, 0.4742, 0.3238, 0.4742, 0.6748, 0.4832, 0.6748, 0.5258, 0.3238, 0.5258, 0.6748, 0.5168, 0.6748, 0.5031, 0.8214, 0.5047, 0.8214, 0.5, 0.8378, 0.4969, 0.8214, 0.4953, 0.8214, 0.5, 0.8378, 0.5926, 0.3224, 0.5926, 0.3224, 0.591, 0.3238, 0.5926, 0.3224, 0.591, 0.3238, 0.591, 0.3238, 0.409, 0.3238, 0.409, 0.3238, 0.4742, 0.3238, 0.4074, 0.3224, 0.4074, 0.3224, 0.409, 0.3238, 0.4074, 0.3224, 0.409, 0.3238, 0.409, 0.3238, 0.409, 0.3238, 0.4832, 0.3238, 0.4742, 0.3238])
me_cube.materials.append(mat_material)
me_cube.use_remesh_preserve_volume = False
me_cube.use_remesh_preserve_attributes = False
me_cube.use_mirror_vertex_groups = False
me_cube.update()

# ---- objects
ob_sword = bpy.data.objects.new('Sword', me_cube)

# ---- transforms, parenting, visibility, modifiers, constraints
ob_sword.location = (0.0, 0.0, 0.0)
ob_sword.lock_rotations_4d = False
ob_sword.empty_display_type = 'ARROWS'
ob_sword.lineart.crease_threshold = 0.0

# ---- collection membership
col_collection.objects.link(ob_sword)

# ---- scene / render settings (as saved in the file)
scene.frame_start = 1; scene.frame_end = 250; scene.frame_set(1)
scene.render.engine = 'CYCLES'
scene.cycles.samples = 64
scene.cycles.sampling_pattern = 'TABULATED_SOBOL'
scene.cycles.use_adaptive_sampling = False
scene.cycles.use_light_tree = False
scene.view_settings.view_transform = 'Filmic'
bpy.context.view_layer.update()

# ---- added for rendering (the .blend has no active camera and no usable light): camera, sun
cam_auto = bpy.data.cameras.new('AutoCamera')
cam_auto.lens = 50.0
cam_auto.sensor_width = 36.0
cam_auto.clip_end = 1000.0
ob_auto_camera = bpy.data.objects.new('AutoCamera', cam_auto)
scene.collection.objects.link(ob_auto_camera)
ob_auto_camera.location = (7.45762, -7.34696, 5.9661)
ob_auto_camera.rotation_euler = (1.09748, -7.21219e-08, 0.694738)
scene.camera = ob_auto_camera
light_auto_sun = bpy.data.lights.new('AutoSun', 'SUN')
light_auto_sun.energy = 3.0
light_auto_sun.angle = 0.0523599
ob_auto_sun = bpy.data.objects.new('AutoSun', light_auto_sun)
scene.collection.objects.link(ob_auto_sun)
ob_auto_sun.rotation_euler = (0.872665, 0.174533, 0.523599)
bpy.context.view_layer.update()

